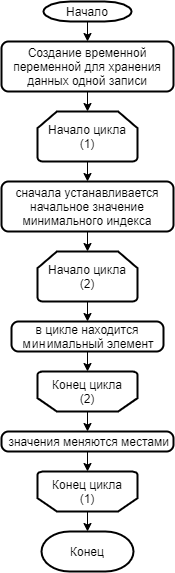

The diagram above was exported from draw.io. Its source (the exported page's mxGraphModel, read from the mxfile embedded in the PNG):
<mxGraphModel dx="981" dy="526" grid="1" gridSize="10" guides="1" tooltips="1" connect="1" arrows="1" fold="1" page="1" pageScale="1" pageWidth="827" pageHeight="1169" math="0" shadow="0">
  <root>
    <mxCell id="0" />
    <mxCell id="1" parent="0" />
    <mxCell id="rDzg1owTvrQLatQaD0vo-14" style="edgeStyle=orthogonalEdgeStyle;rounded=0;orthogonalLoop=1;jettySize=auto;html=1;exitX=0.5;exitY=1;exitDx=0;exitDy=0;exitPerimeter=0;entryX=0.5;entryY=0;entryDx=0;entryDy=0;" parent="1" source="rDzg1owTvrQLatQaD0vo-3" edge="1">
      <mxGeometry relative="1" as="geometry">
        <mxPoint x="414" y="110" as="targetPoint" />
      </mxGeometry>
    </mxCell>
    <mxCell id="rDzg1owTvrQLatQaD0vo-3" value="Начало" style="strokeWidth=2;html=1;shape=mxgraph.flowchart.terminator;whiteSpace=wrap;" parent="1" vertex="1">
      <mxGeometry x="370" y="70" width="88" height="20" as="geometry" />
    </mxCell>
    <mxCell id="odf2SBIiAL2qQZXnxOvd-21" style="edgeStyle=orthogonalEdgeStyle;rounded=0;orthogonalLoop=1;jettySize=auto;html=1;exitX=0.5;exitY=1;exitDx=0;exitDy=0;entryX=0.5;entryY=0;entryDx=0;entryDy=0;entryPerimeter=0;" edge="1" parent="1" source="rDzg1owTvrQLatQaD0vo-34" target="odf2SBIiAL2qQZXnxOvd-2">
      <mxGeometry relative="1" as="geometry" />
    </mxCell>
    <mxCell id="rDzg1owTvrQLatQaD0vo-34" value="Создание временной переменной для хранения данных одной записи" style="rounded=1;whiteSpace=wrap;html=1;absoluteArcSize=1;arcSize=14;strokeWidth=2;verticalAlign=middle;" parent="1" vertex="1">
      <mxGeometry x="328" y="110" width="172" height="50" as="geometry" />
    </mxCell>
    <mxCell id="odf2SBIiAL2qQZXnxOvd-15" style="edgeStyle=orthogonalEdgeStyle;rounded=0;orthogonalLoop=1;jettySize=auto;html=1;exitX=0.5;exitY=1;exitDx=0;exitDy=0;entryX=0.5;entryY=1;entryDx=0;entryDy=0;entryPerimeter=0;" edge="1" parent="1" source="rDzg1owTvrQLatQaD0vo-37" target="odf2SBIiAL2qQZXnxOvd-14">
      <mxGeometry relative="1" as="geometry" />
    </mxCell>
    <mxCell id="rDzg1owTvrQLatQaD0vo-37" value="в цикле находится максимальный элемент" style="rounded=1;whiteSpace=wrap;html=1;absoluteArcSize=1;arcSize=14;strokeWidth=2;verticalAlign=middle;" parent="1" vertex="1">
      <mxGeometry x="338" y="390" width="152" height="30" as="geometry" />
    </mxCell>
    <mxCell id="rDzg1owTvrQLatQaD0vo-40" value="Конец" style="strokeWidth=2;html=1;shape=mxgraph.flowchart.terminator;whiteSpace=wrap;" parent="1" vertex="1">
      <mxGeometry x="368" y="600" width="92" height="40" as="geometry" />
    </mxCell>
    <mxCell id="odf2SBIiAL2qQZXnxOvd-12" style="edgeStyle=orthogonalEdgeStyle;rounded=0;orthogonalLoop=1;jettySize=auto;html=1;exitX=0.5;exitY=1;exitDx=0;exitDy=0;entryX=0.5;entryY=0;entryDx=0;entryDy=0;entryPerimeter=0;" edge="1" parent="1" source="odf2SBIiAL2qQZXnxOvd-1" target="odf2SBIiAL2qQZXnxOvd-7">
      <mxGeometry relative="1" as="geometry" />
    </mxCell>
    <mxCell id="odf2SBIiAL2qQZXnxOvd-1" value="сначала устанавливается начальное значение минимального индекса" style="rounded=1;whiteSpace=wrap;html=1;absoluteArcSize=1;arcSize=14;strokeWidth=2;verticalAlign=middle;" vertex="1" parent="1">
      <mxGeometry x="328" y="250" width="172" height="50" as="geometry" />
    </mxCell>
    <mxCell id="odf2SBIiAL2qQZXnxOvd-10" style="edgeStyle=orthogonalEdgeStyle;rounded=0;orthogonalLoop=1;jettySize=auto;html=1;exitX=0.5;exitY=1;exitDx=0;exitDy=0;exitPerimeter=0;entryX=0.5;entryY=0;entryDx=0;entryDy=0;" edge="1" parent="1" source="odf2SBIiAL2qQZXnxOvd-2" target="odf2SBIiAL2qQZXnxOvd-1">
      <mxGeometry relative="1" as="geometry" />
    </mxCell>
    <mxCell id="odf2SBIiAL2qQZXnxOvd-2" value="Начало цикла&lt;br&gt;(1)" style="strokeWidth=2;html=1;shape=mxgraph.flowchart.loop_limit;whiteSpace=wrap;" vertex="1" parent="1">
      <mxGeometry x="364" y="180" width="100" height="50" as="geometry" />
    </mxCell>
    <mxCell id="odf2SBIiAL2qQZXnxOvd-6" style="edgeStyle=orthogonalEdgeStyle;rounded=0;orthogonalLoop=1;jettySize=auto;html=1;exitX=0.5;exitY=0;exitDx=0;exitDy=0;exitPerimeter=0;entryX=0.5;entryY=0;entryDx=0;entryDy=0;entryPerimeter=0;" edge="1" parent="1" source="odf2SBIiAL2qQZXnxOvd-3" target="rDzg1owTvrQLatQaD0vo-40">
      <mxGeometry relative="1" as="geometry" />
    </mxCell>
    <mxCell id="odf2SBIiAL2qQZXnxOvd-3" value="Конец цикла&lt;br&gt;(1)" style="strokeWidth=2;html=1;shape=mxgraph.flowchart.loop_limit;whiteSpace=wrap;flipH=0;flipV=1;" vertex="1" parent="1">
      <mxGeometry x="364" y="540" width="100" height="40" as="geometry" />
    </mxCell>
    <mxCell id="odf2SBIiAL2qQZXnxOvd-13" style="edgeStyle=orthogonalEdgeStyle;rounded=0;orthogonalLoop=1;jettySize=auto;html=1;exitX=0.5;exitY=1;exitDx=0;exitDy=0;exitPerimeter=0;entryX=0.5;entryY=0;entryDx=0;entryDy=0;" edge="1" parent="1" source="odf2SBIiAL2qQZXnxOvd-7" target="rDzg1owTvrQLatQaD0vo-37">
      <mxGeometry relative="1" as="geometry" />
    </mxCell>
    <mxCell id="odf2SBIiAL2qQZXnxOvd-7" value="Начало цикла&lt;br&gt;(2)" style="strokeWidth=2;html=1;shape=mxgraph.flowchart.loop_limit;whiteSpace=wrap;" vertex="1" parent="1">
      <mxGeometry x="364" y="320" width="100" height="50" as="geometry" />
    </mxCell>
    <mxCell id="odf2SBIiAL2qQZXnxOvd-19" style="edgeStyle=orthogonalEdgeStyle;rounded=0;orthogonalLoop=1;jettySize=auto;html=1;exitX=0.5;exitY=0;exitDx=0;exitDy=0;exitPerimeter=0;entryX=0.5;entryY=0;entryDx=0;entryDy=0;" edge="1" parent="1" source="odf2SBIiAL2qQZXnxOvd-14" target="odf2SBIiAL2qQZXnxOvd-16">
      <mxGeometry relative="1" as="geometry" />
    </mxCell>
    <mxCell id="odf2SBIiAL2qQZXnxOvd-14" value="Конец цикла&lt;br&gt;(2)" style="strokeWidth=2;html=1;shape=mxgraph.flowchart.loop_limit;whiteSpace=wrap;flipH=0;flipV=1;" vertex="1" parent="1">
      <mxGeometry x="364" y="440" width="100" height="40" as="geometry" />
    </mxCell>
    <mxCell id="odf2SBIiAL2qQZXnxOvd-20" style="edgeStyle=orthogonalEdgeStyle;rounded=0;orthogonalLoop=1;jettySize=auto;html=1;exitX=0.5;exitY=1;exitDx=0;exitDy=0;entryX=0.5;entryY=1;entryDx=0;entryDy=0;entryPerimeter=0;" edge="1" parent="1" source="odf2SBIiAL2qQZXnxOvd-16" target="odf2SBIiAL2qQZXnxOvd-3">
      <mxGeometry relative="1" as="geometry" />
    </mxCell>
    <mxCell id="odf2SBIiAL2qQZXnxOvd-16" value="&amp;nbsp;значения меняются местами" style="rounded=1;whiteSpace=wrap;html=1;absoluteArcSize=1;arcSize=14;strokeWidth=2;verticalAlign=middle;" vertex="1" parent="1">
      <mxGeometry x="328" y="500" width="172" height="20" as="geometry" />
    </mxCell>
  </root>
</mxGraphModel>